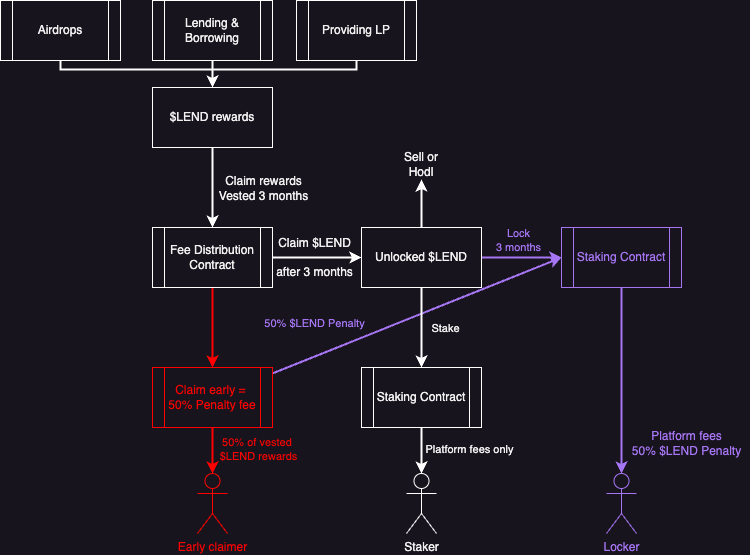

The diagram above was exported from draw.io. Its source (the exported page's mxGraphModel, read from the mxfile embedded in the PNG):
<mxGraphModel dx="2261" dy="854" grid="0" gridSize="10" guides="1" tooltips="1" connect="1" arrows="1" fold="1" page="1" pageScale="1" pageWidth="827" pageHeight="1169" math="0" shadow="0">
  <root>
    <mxCell id="0" />
    <mxCell id="1" parent="0" />
    <mxCell id="2" value="Claim $LEND&lt;br&gt;&lt;br&gt;after 3 months" style="text;html=1;align=center;verticalAlign=middle;resizable=0;points=[];autosize=1;strokeColor=none;fillColor=none;fontColor=#F0F0F0;labelBackgroundColor=none;" vertex="1" parent="1">
      <mxGeometry x="322" y="1481.5" width="95" height="55" as="geometry" />
    </mxCell>
    <mxCell id="3" style="edgeStyle=orthogonalEdgeStyle;rounded=0;orthogonalLoop=1;jettySize=auto;html=1;exitX=0.5;exitY=1;exitDx=0;exitDy=0;strokeWidth=2;fontColor=#F0F0F0;labelBackgroundColor=none;strokeColor=#FFFFFF;" edge="1" source="4" target="10" parent="1">
      <mxGeometry relative="1" as="geometry" />
    </mxCell>
    <mxCell id="4" value="Lending &amp;amp;&lt;br&gt;Borrowing" style="shape=process;whiteSpace=wrap;html=1;backgroundOutline=1;fontColor=#F0F0F0;labelBackgroundColor=none;fillColor=none;strokeColor=#FFFFFF;" vertex="1" parent="1">
      <mxGeometry x="208" y="1252" width="120" height="60" as="geometry" />
    </mxCell>
    <mxCell id="5" style="edgeStyle=orthogonalEdgeStyle;rounded=0;orthogonalLoop=1;jettySize=auto;html=1;strokeWidth=2;fontColor=#F0F0F0;labelBackgroundColor=none;strokeColor=#FFFFFF;" edge="1" source="6" target="10" parent="1">
      <mxGeometry relative="1" as="geometry">
        <Array as="points">
          <mxPoint x="116" y="1321" />
          <mxPoint x="268" y="1321" />
        </Array>
      </mxGeometry>
    </mxCell>
    <mxCell id="6" value="Airdrops" style="shape=process;whiteSpace=wrap;html=1;backgroundOutline=1;fontColor=#F0F0F0;labelBackgroundColor=none;fillColor=none;strokeColor=#FFFFFF;" vertex="1" parent="1">
      <mxGeometry x="56" y="1252" width="120" height="60" as="geometry" />
    </mxCell>
    <mxCell id="7" style="edgeStyle=orthogonalEdgeStyle;rounded=0;orthogonalLoop=1;jettySize=auto;html=1;strokeWidth=2;fontColor=#F0F0F0;labelBackgroundColor=none;strokeColor=#FFFFFF;" edge="1" source="8" target="10" parent="1">
      <mxGeometry relative="1" as="geometry">
        <Array as="points">
          <mxPoint x="412" y="1321" />
          <mxPoint x="268" y="1321" />
        </Array>
      </mxGeometry>
    </mxCell>
    <mxCell id="8" value="Providing LP" style="shape=process;whiteSpace=wrap;html=1;backgroundOutline=1;fontColor=#F0F0F0;labelBackgroundColor=none;fillColor=none;strokeColor=#FFFFFF;" vertex="1" parent="1">
      <mxGeometry x="352" y="1252" width="120" height="60" as="geometry" />
    </mxCell>
    <mxCell id="9" value="" style="edgeStyle=orthogonalEdgeStyle;rounded=0;orthogonalLoop=1;jettySize=auto;html=1;strokeWidth=2;fontColor=#F0F0F0;labelBackgroundColor=none;strokeColor=#FFFFFF;" edge="1" source="10" target="13" parent="1">
      <mxGeometry relative="1" as="geometry" />
    </mxCell>
    <mxCell id="10" value="$LEND rewards" style="rounded=0;whiteSpace=wrap;html=1;fontColor=#F0F0F0;labelBackgroundColor=none;fillColor=none;strokeColor=#FFFFFF;" vertex="1" parent="1">
      <mxGeometry x="208" y="1339" width="120" height="60" as="geometry" />
    </mxCell>
    <mxCell id="11" value="" style="edgeStyle=orthogonalEdgeStyle;rounded=0;orthogonalLoop=1;jettySize=auto;html=1;strokeWidth=2;fontColor=#F0F0F0;labelBackgroundColor=none;strokeColor=#FF0000;" edge="1" source="13" target="19" parent="1">
      <mxGeometry relative="1" as="geometry" />
    </mxCell>
    <mxCell id="12" value="" style="edgeStyle=orthogonalEdgeStyle;rounded=0;orthogonalLoop=1;jettySize=auto;html=1;strokeWidth=2;fontColor=#F0F0F0;labelBackgroundColor=none;strokeColor=#FFFFFF;" edge="1" source="13" target="26" parent="1">
      <mxGeometry relative="1" as="geometry" />
    </mxCell>
    <mxCell id="13" value="Fee Distribution Contract" style="shape=process;whiteSpace=wrap;html=1;backgroundOutline=1;rounded=0;fontColor=#F0F0F0;labelBackgroundColor=none;fillColor=none;strokeColor=#FFFFFF;" vertex="1" parent="1">
      <mxGeometry x="208" y="1479" width="120" height="60" as="geometry" />
    </mxCell>
    <mxCell id="14" value="Claim rewards&lt;br&gt;Vested 3 months" style="text;html=1;align=center;verticalAlign=middle;resizable=0;points=[];autosize=1;strokeColor=none;fillColor=none;fontColor=#F0F0F0;labelBackgroundColor=none;" vertex="1" parent="1">
      <mxGeometry x="265" y="1419" width="107" height="41" as="geometry" />
    </mxCell>
    <mxCell id="15" style="edgeStyle=orthogonalEdgeStyle;rounded=0;orthogonalLoop=1;jettySize=auto;html=1;strokeWidth=2;fontColor=#FF0000;labelBackgroundColor=none;strokeColor=#FF0000;" edge="1" source="19" target="20" parent="1">
      <mxGeometry relative="1" as="geometry" />
    </mxCell>
    <mxCell id="16" value="50% of vested&amp;nbsp;&lt;br&gt;$LEND rewards" style="edgeLabel;html=1;align=center;verticalAlign=middle;resizable=0;points=[];fontColor=#FF0000;labelBackgroundColor=none;" vertex="1" connectable="0" parent="15">
      <mxGeometry x="0.122" relative="1" as="geometry">
        <mxPoint x="45" y="-5" as="offset" />
      </mxGeometry>
    </mxCell>
    <mxCell id="17" style="rounded=0;orthogonalLoop=1;jettySize=auto;html=1;strokeWidth=2;fontColor=#F0F0F0;labelBackgroundColor=none;entryX=0;entryY=0.5;entryDx=0;entryDy=0;strokeColor=#A575F4;" edge="1" source="19" target="29" parent="1">
      <mxGeometry relative="1" as="geometry" />
    </mxCell>
    <mxCell id="18" value="50% $LEND Penalty&lt;br&gt;" style="edgeLabel;html=1;align=center;verticalAlign=middle;resizable=0;points=[];labelBackgroundColor=none;fontColor=#A575F4;" vertex="1" connectable="0" parent="17">
      <mxGeometry x="-0.15" y="-3" relative="1" as="geometry">
        <mxPoint x="-82" y="-4" as="offset" />
      </mxGeometry>
    </mxCell>
    <mxCell id="19" value="Claim early =&amp;nbsp;&lt;br&gt;50% Penalty fee" style="shape=process;whiteSpace=wrap;html=1;backgroundOutline=1;rounded=0;fontColor=#FF0000;labelBackgroundColor=none;fillColor=none;strokeColor=#FF0000;" vertex="1" parent="1">
      <mxGeometry x="208" y="1619" width="120" height="60" as="geometry" />
    </mxCell>
    <mxCell id="20" value="Early claimer" style="shape=umlActor;verticalLabelPosition=bottom;verticalAlign=top;html=1;outlineConnect=0;fontColor=#FF0000;labelBackgroundColor=none;fillColor=none;strokeColor=#FF0000;" vertex="1" parent="1">
      <mxGeometry x="253" y="1725" width="30" height="60" as="geometry" />
    </mxCell>
    <mxCell id="21" style="edgeStyle=orthogonalEdgeStyle;rounded=0;orthogonalLoop=1;jettySize=auto;html=1;entryX=0.5;entryY=1;entryDx=0;entryDy=0;strokeWidth=2;fontColor=#F0F0F0;labelBackgroundColor=none;strokeColor=#FFFFFF;" edge="1" source="26" target="27" parent="1">
      <mxGeometry relative="1" as="geometry" />
    </mxCell>
    <mxCell id="22" value="" style="edgeStyle=orthogonalEdgeStyle;rounded=0;orthogonalLoop=1;jettySize=auto;html=1;strokeWidth=2;fontColor=#A575F4;labelBackgroundColor=none;strokeColor=#A575F4;" edge="1" source="26" target="29" parent="1">
      <mxGeometry relative="1" as="geometry" />
    </mxCell>
    <mxCell id="23" value="Lock&lt;br&gt;3 months" style="edgeLabel;html=1;align=center;verticalAlign=middle;resizable=0;points=[];labelBackgroundColor=none;fontColor=#A575F4;" vertex="1" connectable="0" parent="22">
      <mxGeometry x="-0.1" y="2" relative="1" as="geometry">
        <mxPoint y="-16" as="offset" />
      </mxGeometry>
    </mxCell>
    <mxCell id="24" value="" style="edgeStyle=orthogonalEdgeStyle;rounded=0;orthogonalLoop=1;jettySize=auto;html=1;strokeWidth=2;fontColor=#F0F0F0;labelBackgroundColor=none;strokeColor=#FFFFFF;" edge="1" source="26" target="34" parent="1">
      <mxGeometry relative="1" as="geometry" />
    </mxCell>
    <mxCell id="25" value="Stake" style="edgeLabel;html=1;align=center;verticalAlign=middle;resizable=0;points=[];fontColor=#F0F0F0;labelBackgroundColor=none;" vertex="1" connectable="0" parent="24">
      <mxGeometry x="-0.075" y="2" relative="1" as="geometry">
        <mxPoint x="21" y="3" as="offset" />
      </mxGeometry>
    </mxCell>
    <mxCell id="26" value="Unlocked $LEND" style="whiteSpace=wrap;html=1;rounded=0;fontColor=#F0F0F0;labelBackgroundColor=none;fillColor=none;strokeColor=#FFFFFF;" vertex="1" parent="1">
      <mxGeometry x="417" y="1479" width="120" height="60" as="geometry" />
    </mxCell>
    <mxCell id="27" value="Sell or Hodl" style="text;html=1;strokeColor=none;fillColor=none;align=center;verticalAlign=middle;whiteSpace=wrap;rounded=0;fontColor=#F0F0F0;labelBackgroundColor=none;" vertex="1" parent="1">
      <mxGeometry x="447" y="1401" width="60" height="30" as="geometry" />
    </mxCell>
    <mxCell id="28" style="edgeStyle=orthogonalEdgeStyle;rounded=0;orthogonalLoop=1;jettySize=auto;html=1;strokeWidth=2;fontColor=#A575F4;labelBackgroundColor=none;strokeColor=#A575F4;" edge="1" source="29" target="30" parent="1">
      <mxGeometry relative="1" as="geometry" />
    </mxCell>
    <mxCell id="29" value="Staking Contract" style="shape=process;whiteSpace=wrap;html=1;backgroundOutline=1;rounded=0;fontColor=#A575F4;labelBackgroundColor=none;fillColor=none;strokeColor=#A575F4;" vertex="1" parent="1">
      <mxGeometry x="617" y="1479" width="120" height="60" as="geometry" />
    </mxCell>
    <mxCell id="30" value="Locker" style="shape=umlActor;verticalLabelPosition=bottom;verticalAlign=top;html=1;outlineConnect=0;fontColor=#A575F4;labelBackgroundColor=none;fillColor=none;strokeColor=#A575F4;" vertex="1" parent="1">
      <mxGeometry x="662" y="1725" width="30" height="60" as="geometry" />
    </mxCell>
    <mxCell id="31" value="Staker" style="shape=umlActor;verticalLabelPosition=bottom;verticalAlign=top;html=1;outlineConnect=0;fontColor=#F0F0F0;labelBackgroundColor=none;fillColor=none;strokeColor=#FFFFFF;" vertex="1" parent="1">
      <mxGeometry x="462" y="1725" width="30" height="60" as="geometry" />
    </mxCell>
    <mxCell id="32" style="edgeStyle=orthogonalEdgeStyle;rounded=0;orthogonalLoop=1;jettySize=auto;html=1;strokeWidth=2;fontColor=#F0F0F0;labelBackgroundColor=none;strokeColor=#FFFFFF;" edge="1" source="34" target="31" parent="1">
      <mxGeometry relative="1" as="geometry" />
    </mxCell>
    <mxCell id="33" value="Platform fees only" style="edgeLabel;html=1;align=center;verticalAlign=middle;resizable=0;points=[];fontColor=#F0F0F0;labelBackgroundColor=none;" vertex="1" connectable="0" parent="32">
      <mxGeometry y="1" relative="1" as="geometry">
        <mxPoint x="46" y="-2" as="offset" />
      </mxGeometry>
    </mxCell>
    <mxCell id="34" value="Staking Contract" style="shape=process;whiteSpace=wrap;html=1;backgroundOutline=1;rounded=0;fontColor=#F0F0F0;labelBackgroundColor=none;fillColor=none;strokeColor=#FFFFFF;" vertex="1" parent="1">
      <mxGeometry x="417" y="1619" width="120" height="60" as="geometry" />
    </mxCell>
    <mxCell id="35" value="Platform fees&lt;br&gt;50% $LEND Penalty" style="text;html=1;resizable=0;autosize=1;align=center;verticalAlign=middle;points=[];fillColor=none;strokeColor=none;rounded=0;fontColor=#a575f4;labelBackgroundColor=none;" vertex="1" parent="1">
      <mxGeometry x="678" y="1674" width="127" height="41" as="geometry" />
    </mxCell>
  </root>
</mxGraphModel>